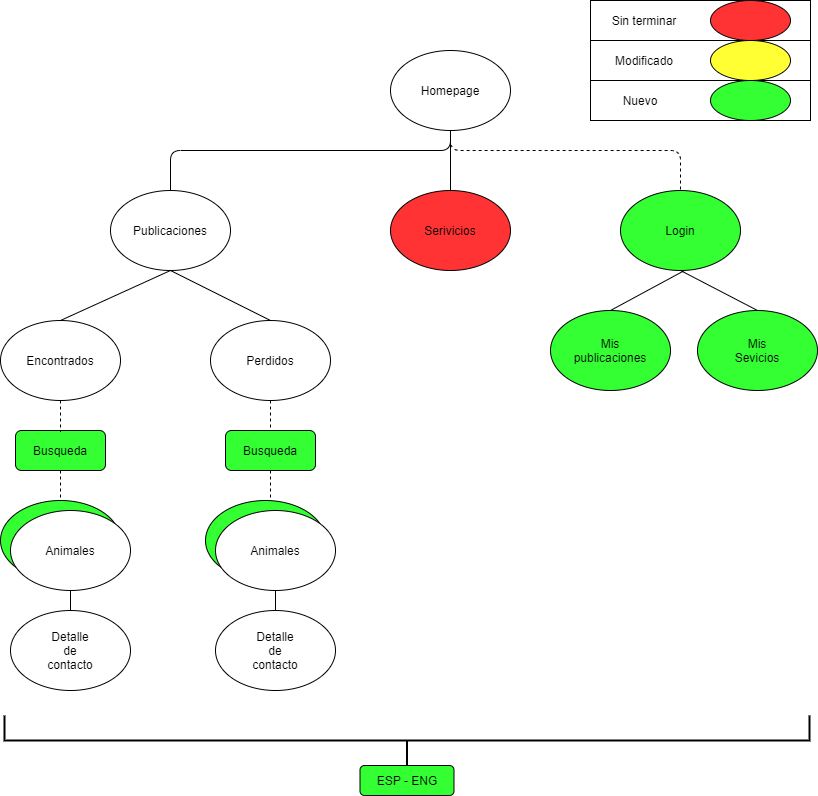

The diagram above was exported from draw.io. Its source (the exported page's mxGraphModel, read from the mxfile embedded in the PNG):
<mxGraphModel dx="868" dy="450" grid="1" gridSize="10" guides="1" tooltips="1" connect="1" arrows="1" fold="1" page="1" pageScale="1" pageWidth="827" pageHeight="1169" math="0" shadow="0">
  <root>
    <mxCell id="0" />
    <mxCell id="1" parent="0" />
    <mxCell id="dNjGoALMBnJszC142NqV-75" value="" style="rounded=1;whiteSpace=wrap;html=1;shadow=0;comic=0;strokeColor=#000000;fillColor=#33FF33;gradientColor=none;" parent="1" vertex="1">
      <mxGeometry x="369.5" y="785" width="94" height="30" as="geometry" />
    </mxCell>
    <mxCell id="dNjGoALMBnJszC142NqV-1" value="" style="ellipse;whiteSpace=wrap;html=1;" parent="1" vertex="1">
      <mxGeometry x="400" y="70" width="120" height="80" as="geometry" />
    </mxCell>
    <mxCell id="dNjGoALMBnJszC142NqV-2" value="" style="ellipse;whiteSpace=wrap;html=1;" parent="1" vertex="1">
      <mxGeometry x="10" y="340" width="120" height="80" as="geometry" />
    </mxCell>
    <mxCell id="dNjGoALMBnJszC142NqV-3" value="" style="ellipse;whiteSpace=wrap;html=1;" parent="1" vertex="1">
      <mxGeometry x="220" y="340" width="120" height="80" as="geometry" />
    </mxCell>
    <mxCell id="dNjGoALMBnJszC142NqV-4" value="" style="ellipse;whiteSpace=wrap;html=1;fillColor=#33FF33;" parent="1" vertex="1">
      <mxGeometry x="10" y="520" width="120" height="80" as="geometry" />
    </mxCell>
    <mxCell id="dNjGoALMBnJszC142NqV-6" value="" style="ellipse;whiteSpace=wrap;html=1;" parent="1" vertex="1">
      <mxGeometry x="225" y="630" width="120" height="80" as="geometry" />
    </mxCell>
    <mxCell id="dNjGoALMBnJszC142NqV-7" value="" style="ellipse;whiteSpace=wrap;html=1;" parent="1" vertex="1">
      <mxGeometry x="20" y="630" width="120" height="80" as="geometry" />
    </mxCell>
    <mxCell id="dNjGoALMBnJszC142NqV-8" value="" style="ellipse;whiteSpace=wrap;html=1;" parent="1" vertex="1">
      <mxGeometry x="120" y="210" width="120" height="80" as="geometry" />
    </mxCell>
    <mxCell id="dNjGoALMBnJszC142NqV-9" value="Homepage" style="text;html=1;strokeColor=none;fillColor=none;align=center;verticalAlign=middle;whiteSpace=wrap;rounded=0;" parent="1" vertex="1">
      <mxGeometry x="440" y="100" width="40" height="20" as="geometry" />
    </mxCell>
    <mxCell id="dNjGoALMBnJszC142NqV-10" value="Publicaciones" style="text;html=1;strokeColor=none;fillColor=none;align=center;verticalAlign=middle;whiteSpace=wrap;rounded=0;" parent="1" vertex="1">
      <mxGeometry x="160" y="240" width="40" height="20" as="geometry" />
    </mxCell>
    <mxCell id="dNjGoALMBnJszC142NqV-11" value="Encontrados" style="text;html=1;strokeColor=none;fillColor=none;align=center;verticalAlign=middle;whiteSpace=wrap;rounded=0;" parent="1" vertex="1">
      <mxGeometry x="50" y="370" width="40" height="20" as="geometry" />
    </mxCell>
    <mxCell id="dNjGoALMBnJszC142NqV-12" value="Perdidos" style="text;html=1;strokeColor=none;fillColor=none;align=center;verticalAlign=middle;whiteSpace=wrap;rounded=0;" parent="1" vertex="1">
      <mxGeometry x="260" y="370" width="40" height="20" as="geometry" />
    </mxCell>
    <mxCell id="dNjGoALMBnJszC142NqV-14" value="Animal" style="text;html=1;strokeColor=none;fillColor=none;align=center;verticalAlign=middle;whiteSpace=wrap;rounded=0;" parent="1" vertex="1">
      <mxGeometry x="275" y="550" width="40" height="20" as="geometry" />
    </mxCell>
    <mxCell id="dNjGoALMBnJszC142NqV-15" value="Detalle de contacto" style="text;html=1;strokeColor=none;fillColor=none;align=center;verticalAlign=middle;whiteSpace=wrap;rounded=0;" parent="1" vertex="1">
      <mxGeometry x="60" y="660" width="40" height="20" as="geometry" />
    </mxCell>
    <mxCell id="dNjGoALMBnJszC142NqV-16" value="Detalle de contacto" style="text;html=1;strokeColor=none;fillColor=none;align=center;verticalAlign=middle;whiteSpace=wrap;rounded=0;" parent="1" vertex="1">
      <mxGeometry x="265" y="660" width="40" height="20" as="geometry" />
    </mxCell>
    <mxCell id="dNjGoALMBnJszC142NqV-17" value="" style="rounded=0;whiteSpace=wrap;html=1;" parent="1" vertex="1">
      <mxGeometry x="600" y="20" width="220" height="40" as="geometry" />
    </mxCell>
    <mxCell id="dNjGoALMBnJszC142NqV-18" value="" style="rounded=0;whiteSpace=wrap;html=1;" parent="1" vertex="1">
      <mxGeometry x="600" y="60" width="220" height="40" as="geometry" />
    </mxCell>
    <mxCell id="dNjGoALMBnJszC142NqV-19" value="" style="rounded=0;whiteSpace=wrap;html=1;" parent="1" vertex="1">
      <mxGeometry x="600" y="100" width="220" height="40" as="geometry" />
    </mxCell>
    <mxCell id="dNjGoALMBnJszC142NqV-20" value="Sin terminar" style="text;html=1;strokeColor=none;fillColor=none;align=center;verticalAlign=middle;whiteSpace=wrap;rounded=0;" parent="1" vertex="1">
      <mxGeometry x="614" y="30" width="80" height="20" as="geometry" />
    </mxCell>
    <mxCell id="dNjGoALMBnJszC142NqV-21" value="Modificado" style="text;html=1;strokeColor=none;fillColor=none;align=center;verticalAlign=middle;whiteSpace=wrap;rounded=0;" parent="1" vertex="1">
      <mxGeometry x="634" y="70" width="40" height="20" as="geometry" />
    </mxCell>
    <mxCell id="dNjGoALMBnJszC142NqV-23" value="" style="ellipse;whiteSpace=wrap;html=1;fillColor=#FF3333;" parent="1" vertex="1">
      <mxGeometry x="720" y="20" width="80" height="40" as="geometry" />
    </mxCell>
    <mxCell id="dNjGoALMBnJszC142NqV-24" value="" style="ellipse;whiteSpace=wrap;html=1;fillColor=#FFFF33;" parent="1" vertex="1">
      <mxGeometry x="720" y="60" width="80" height="40" as="geometry" />
    </mxCell>
    <mxCell id="dNjGoALMBnJszC142NqV-25" value="" style="ellipse;whiteSpace=wrap;html=1;fillColor=#33FF33;" parent="1" vertex="1">
      <mxGeometry x="720" y="100" width="80" height="40" as="geometry" />
    </mxCell>
    <mxCell id="dNjGoALMBnJszC142NqV-26" value="Nuevo" style="text;html=1;strokeColor=none;fillColor=none;align=center;verticalAlign=middle;whiteSpace=wrap;rounded=0;" parent="1" vertex="1">
      <mxGeometry x="630" y="110" width="40" height="20" as="geometry" />
    </mxCell>
    <mxCell id="dNjGoALMBnJszC142NqV-28" value="" style="ellipse;whiteSpace=wrap;html=1;" parent="1" vertex="1">
      <mxGeometry x="20" y="530" width="120" height="80" as="geometry" />
    </mxCell>
    <mxCell id="dNjGoALMBnJszC142NqV-13" value="Animales" style="text;html=1;align=center;verticalAlign=middle;whiteSpace=wrap;rounded=0;shadow=0;comic=0;" parent="1" vertex="1">
      <mxGeometry x="60" y="560" width="40" height="20" as="geometry" />
    </mxCell>
    <mxCell id="dNjGoALMBnJszC142NqV-36" value="" style="ellipse;whiteSpace=wrap;html=1;fillColor=#33FF33;" parent="1" vertex="1">
      <mxGeometry x="215" y="520" width="120" height="80" as="geometry" />
    </mxCell>
    <mxCell id="dNjGoALMBnJszC142NqV-5" value="" style="ellipse;whiteSpace=wrap;html=1;" parent="1" vertex="1">
      <mxGeometry x="225" y="530" width="120" height="80" as="geometry" />
    </mxCell>
    <mxCell id="dNjGoALMBnJszC142NqV-37" value="Animales" style="text;html=1;align=center;verticalAlign=middle;whiteSpace=wrap;rounded=0;shadow=0;comic=0;" parent="1" vertex="1">
      <mxGeometry x="265" y="560" width="40" height="20" as="geometry" />
    </mxCell>
    <mxCell id="dNjGoALMBnJszC142NqV-38" value="" style="rounded=1;whiteSpace=wrap;html=1;shadow=0;comic=0;strokeColor=#000000;fillColor=#33FF33;" parent="1" vertex="1">
      <mxGeometry x="25" y="450" width="90" height="40" as="geometry" />
    </mxCell>
    <mxCell id="dNjGoALMBnJszC142NqV-39" value="Busqueda" style="text;html=1;strokeColor=none;fillColor=none;align=center;verticalAlign=middle;whiteSpace=wrap;rounded=0;shadow=0;comic=0;" parent="1" vertex="1">
      <mxGeometry x="50" y="460" width="40" height="20" as="geometry" />
    </mxCell>
    <mxCell id="dNjGoALMBnJszC142NqV-40" value="" style="rounded=1;whiteSpace=wrap;html=1;shadow=0;comic=0;strokeColor=#000000;fillColor=#33FF33;gradientColor=none;" parent="1" vertex="1">
      <mxGeometry x="235" y="450" width="90" height="40" as="geometry" />
    </mxCell>
    <mxCell id="dNjGoALMBnJszC142NqV-41" value="Busqueda" style="text;html=1;strokeColor=none;fillColor=none;align=center;verticalAlign=middle;whiteSpace=wrap;rounded=0;shadow=0;comic=0;" parent="1" vertex="1">
      <mxGeometry x="260" y="460" width="40" height="20" as="geometry" />
    </mxCell>
    <mxCell id="dNjGoALMBnJszC142NqV-42" value="" style="ellipse;whiteSpace=wrap;html=1;rounded=0;shadow=0;comic=0;strokeColor=#000000;fillColor=#33FF33;" parent="1" vertex="1">
      <mxGeometry x="630" y="210" width="120" height="80" as="geometry" />
    </mxCell>
    <mxCell id="dNjGoALMBnJszC142NqV-43" value="Login" style="text;html=1;strokeColor=none;fillColor=none;align=center;verticalAlign=middle;whiteSpace=wrap;rounded=0;shadow=0;comic=0;" parent="1" vertex="1">
      <mxGeometry x="670" y="240" width="40" height="20" as="geometry" />
    </mxCell>
    <mxCell id="dNjGoALMBnJszC142NqV-48" value="" style="ellipse;whiteSpace=wrap;html=1;fillColor=#FF3333;" parent="1" vertex="1">
      <mxGeometry x="400" y="210" width="120" height="80" as="geometry" />
    </mxCell>
    <mxCell id="dNjGoALMBnJszC142NqV-49" value="Serivicios" style="text;html=1;strokeColor=none;fillColor=none;align=center;verticalAlign=middle;whiteSpace=wrap;rounded=0;shadow=0;comic=0;" parent="1" vertex="1">
      <mxGeometry x="440" y="240" width="40" height="20" as="geometry" />
    </mxCell>
    <mxCell id="dNjGoALMBnJszC142NqV-50" value="" style="ellipse;whiteSpace=wrap;html=1;rounded=0;shadow=0;comic=0;strokeColor=#000000;fillColor=#33FF33;" parent="1" vertex="1">
      <mxGeometry x="707" y="330" width="120" height="80" as="geometry" />
    </mxCell>
    <mxCell id="dNjGoALMBnJszC142NqV-51" value="" style="ellipse;whiteSpace=wrap;html=1;rounded=0;shadow=0;comic=0;strokeColor=#000000;fillColor=#33FF33;" parent="1" vertex="1">
      <mxGeometry x="560" y="330" width="120" height="80" as="geometry" />
    </mxCell>
    <mxCell id="dNjGoALMBnJszC142NqV-53" value="" style="endArrow=none;dashed=1;html=1;entryX=0.5;entryY=1;entryDx=0;entryDy=0;" parent="1" target="dNjGoALMBnJszC142NqV-1" edge="1">
      <mxGeometry width="50" height="50" relative="1" as="geometry">
        <mxPoint x="690" y="209" as="sourcePoint" />
        <mxPoint x="490" y="90" as="targetPoint" />
        <Array as="points">
          <mxPoint x="690" y="170" />
          <mxPoint x="460" y="170" />
        </Array>
      </mxGeometry>
    </mxCell>
    <mxCell id="dNjGoALMBnJszC142NqV-54" value="" style="endArrow=none;html=1;exitX=0.5;exitY=0;exitDx=0;exitDy=0;entryX=0.5;entryY=1;entryDx=0;entryDy=0;" parent="1" source="dNjGoALMBnJszC142NqV-8" target="dNjGoALMBnJszC142NqV-1" edge="1">
      <mxGeometry width="50" height="50" relative="1" as="geometry">
        <mxPoint x="310" y="200" as="sourcePoint" />
        <mxPoint x="360" y="150" as="targetPoint" />
        <Array as="points">
          <mxPoint x="180" y="170" />
          <mxPoint x="460" y="170" />
        </Array>
      </mxGeometry>
    </mxCell>
    <mxCell id="dNjGoALMBnJszC142NqV-55" value="" style="endArrow=none;html=1;exitX=0.5;exitY=0;exitDx=0;exitDy=0;entryX=0.5;entryY=1;entryDx=0;entryDy=0;" parent="1" source="dNjGoALMBnJszC142NqV-48" target="dNjGoALMBnJszC142NqV-1" edge="1">
      <mxGeometry width="50" height="50" relative="1" as="geometry">
        <mxPoint x="360" y="230" as="sourcePoint" />
        <mxPoint x="410" y="180" as="targetPoint" />
      </mxGeometry>
    </mxCell>
    <mxCell id="dNjGoALMBnJszC142NqV-56" value="" style="endArrow=none;html=1;exitX=0.5;exitY=0;exitDx=0;exitDy=0;entryX=0.5;entryY=1;entryDx=0;entryDy=0;" parent="1" source="dNjGoALMBnJszC142NqV-2" target="dNjGoALMBnJszC142NqV-8" edge="1">
      <mxGeometry width="50" height="50" relative="1" as="geometry">
        <mxPoint x="360" y="350" as="sourcePoint" />
        <mxPoint x="410" y="300" as="targetPoint" />
      </mxGeometry>
    </mxCell>
    <mxCell id="dNjGoALMBnJszC142NqV-57" value="" style="endArrow=none;html=1;exitX=0.5;exitY=0;exitDx=0;exitDy=0;" parent="1" source="dNjGoALMBnJszC142NqV-3" edge="1">
      <mxGeometry width="50" height="50" relative="1" as="geometry">
        <mxPoint x="360" y="350" as="sourcePoint" />
        <mxPoint x="180" y="290" as="targetPoint" />
      </mxGeometry>
    </mxCell>
    <mxCell id="dNjGoALMBnJszC142NqV-58" value="" style="endArrow=none;html=1;exitX=0.5;exitY=0;exitDx=0;exitDy=0;entryX=0.5;entryY=1;entryDx=0;entryDy=0;" parent="1" source="dNjGoALMBnJszC142NqV-51" edge="1">
      <mxGeometry width="50" height="50" relative="1" as="geometry">
        <mxPoint x="584" y="340" as="sourcePoint" />
        <mxPoint x="694" y="290" as="targetPoint" />
      </mxGeometry>
    </mxCell>
    <mxCell id="dNjGoALMBnJszC142NqV-59" value="" style="endArrow=none;html=1;exitX=0.5;exitY=0;exitDx=0;exitDy=0;" parent="1" source="dNjGoALMBnJszC142NqV-50" edge="1">
      <mxGeometry width="50" height="50" relative="1" as="geometry">
        <mxPoint x="630" y="340" as="sourcePoint" />
        <mxPoint x="690" y="290" as="targetPoint" />
      </mxGeometry>
    </mxCell>
    <mxCell id="dNjGoALMBnJszC142NqV-60" value="" style="endArrow=none;dashed=1;html=1;exitX=0.5;exitY=1;exitDx=0;exitDy=0;entryX=0.5;entryY=0;entryDx=0;entryDy=0;" parent="1" source="dNjGoALMBnJszC142NqV-3" target="dNjGoALMBnJszC142NqV-40" edge="1">
      <mxGeometry width="50" height="50" relative="1" as="geometry">
        <mxPoint x="360" y="590" as="sourcePoint" />
        <mxPoint x="410" y="540" as="targetPoint" />
      </mxGeometry>
    </mxCell>
    <mxCell id="dNjGoALMBnJszC142NqV-61" value="" style="endArrow=none;dashed=1;html=1;exitX=0.5;exitY=1;exitDx=0;exitDy=0;" parent="1" source="dNjGoALMBnJszC142NqV-2" edge="1">
      <mxGeometry width="50" height="50" relative="1" as="geometry">
        <mxPoint x="290" y="430" as="sourcePoint" />
        <mxPoint x="70" y="451" as="targetPoint" />
      </mxGeometry>
    </mxCell>
    <mxCell id="dNjGoALMBnJszC142NqV-63" value="" style="endArrow=none;dashed=1;html=1;entryX=0.5;entryY=0;entryDx=0;entryDy=0;" parent="1" target="dNjGoALMBnJszC142NqV-4" edge="1">
      <mxGeometry width="50" height="50" relative="1" as="geometry">
        <mxPoint x="70" y="490" as="sourcePoint" />
        <mxPoint x="80" y="461" as="targetPoint" />
      </mxGeometry>
    </mxCell>
    <mxCell id="dNjGoALMBnJszC142NqV-64" value="" style="endArrow=none;dashed=1;html=1;" parent="1" edge="1">
      <mxGeometry width="50" height="50" relative="1" as="geometry">
        <mxPoint x="280" y="490" as="sourcePoint" />
        <mxPoint x="280" y="520" as="targetPoint" />
      </mxGeometry>
    </mxCell>
    <mxCell id="dNjGoALMBnJszC142NqV-66" value="" style="endArrow=none;html=1;exitX=0.5;exitY=0;exitDx=0;exitDy=0;entryX=0.5;entryY=1;entryDx=0;entryDy=0;" parent="1" source="dNjGoALMBnJszC142NqV-6" target="dNjGoALMBnJszC142NqV-5" edge="1">
      <mxGeometry width="50" height="50" relative="1" as="geometry">
        <mxPoint x="360" y="590" as="sourcePoint" />
        <mxPoint x="278" y="620" as="targetPoint" />
      </mxGeometry>
    </mxCell>
    <mxCell id="dNjGoALMBnJszC142NqV-67" value="" style="endArrow=none;html=1;exitX=0.5;exitY=1;exitDx=0;exitDy=0;entryX=0.5;entryY=0;entryDx=0;entryDy=0;" parent="1" source="dNjGoALMBnJszC142NqV-28" target="dNjGoALMBnJszC142NqV-7" edge="1">
      <mxGeometry width="50" height="50" relative="1" as="geometry">
        <mxPoint x="360" y="590" as="sourcePoint" />
        <mxPoint x="130" y="620" as="targetPoint" />
      </mxGeometry>
    </mxCell>
    <mxCell id="dNjGoALMBnJszC142NqV-68" value="Mis publicaciones" style="text;html=1;strokeColor=none;fillColor=none;align=center;verticalAlign=middle;whiteSpace=wrap;rounded=0;shadow=0;comic=0;" parent="1" vertex="1">
      <mxGeometry x="600" y="360" width="40" height="20" as="geometry" />
    </mxCell>
    <mxCell id="dNjGoALMBnJszC142NqV-69" value="Mis Sevicios" style="text;html=1;strokeColor=none;fillColor=none;align=center;verticalAlign=middle;whiteSpace=wrap;rounded=0;shadow=0;comic=0;" parent="1" vertex="1">
      <mxGeometry x="747" y="360" width="40" height="20" as="geometry" />
    </mxCell>
    <mxCell id="dNjGoALMBnJszC142NqV-71" value="" style="strokeWidth=2;html=1;shape=mxgraph.flowchart.annotation_2;align=left;labelPosition=right;pointerEvents=1;rounded=0;shadow=0;comic=0;fillColor=#FF3333;gradientColor=none;rotation=-90;" parent="1" vertex="1">
      <mxGeometry x="391.5" y="357.5" width="50" height="805" as="geometry" />
    </mxCell>
    <mxCell id="dNjGoALMBnJszC142NqV-74" value="ESP - ENG" style="text;html=1;strokeColor=none;fillColor=none;align=center;verticalAlign=middle;whiteSpace=wrap;rounded=0;shadow=0;comic=0;" parent="1" vertex="1">
      <mxGeometry x="379.75" y="790" width="73.5" height="20" as="geometry" />
    </mxCell>
  </root>
</mxGraphModel>